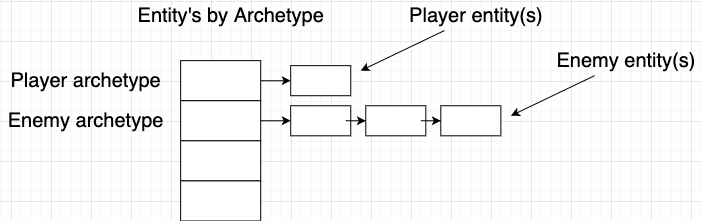

The diagram above was exported from draw.io. Its source (the exported page's mxGraphModel, read from the mxfile embedded in the PNG):
<mxGraphModel dx="928" dy="704" grid="1" gridSize="10" guides="1" tooltips="1" connect="1" arrows="1" fold="1" page="1" pageScale="1" pageWidth="850" pageHeight="600" math="0" shadow="0">
  <root>
    <mxCell id="M-IE22q1ZYHwsOlyX31J-0" />
    <mxCell id="M-IE22q1ZYHwsOlyX31J-1" parent="M-IE22q1ZYHwsOlyX31J-0" />
    <mxCell id="M-IE22q1ZYHwsOlyX31J-10" value="" style="edgeStyle=orthogonalEdgeStyle;rounded=0;orthogonalLoop=1;jettySize=auto;html=1;fontSize=20;" edge="1" parent="M-IE22q1ZYHwsOlyX31J-1" source="M-IE22q1ZYHwsOlyX31J-2" target="M-IE22q1ZYHwsOlyX31J-9">
      <mxGeometry relative="1" as="geometry" />
    </mxCell>
    <mxCell id="M-IE22q1ZYHwsOlyX31J-2" value="" style="rounded=0;whiteSpace=wrap;html=1;fontSize=20;" vertex="1" parent="M-IE22q1ZYHwsOlyX31J-1">
      <mxGeometry x="210" y="100" width="80" height="40" as="geometry" />
    </mxCell>
    <mxCell id="M-IE22q1ZYHwsOlyX31J-3" value="Entity's by Archetype" style="text;html=1;resizable=0;autosize=1;align=center;verticalAlign=middle;points=[];fillColor=none;strokeColor=none;rounded=0;fontSize=20;" vertex="1" parent="M-IE22q1ZYHwsOlyX31J-1">
      <mxGeometry x="160" y="40" width="200" height="30" as="geometry" />
    </mxCell>
    <mxCell id="M-IE22q1ZYHwsOlyX31J-6" value="" style="rounded=0;whiteSpace=wrap;html=1;fontSize=20;" vertex="1" parent="M-IE22q1ZYHwsOlyX31J-1">
      <mxGeometry x="210" y="140" width="80" height="40" as="geometry" />
    </mxCell>
    <mxCell id="M-IE22q1ZYHwsOlyX31J-7" value="" style="rounded=0;whiteSpace=wrap;html=1;fontSize=20;" vertex="1" parent="M-IE22q1ZYHwsOlyX31J-1">
      <mxGeometry x="210" y="180" width="80" height="40" as="geometry" />
    </mxCell>
    <mxCell id="M-IE22q1ZYHwsOlyX31J-8" value="" style="rounded=0;whiteSpace=wrap;html=1;fontSize=20;" vertex="1" parent="M-IE22q1ZYHwsOlyX31J-1">
      <mxGeometry x="210" y="220" width="80" height="40" as="geometry" />
    </mxCell>
    <mxCell id="M-IE22q1ZYHwsOlyX31J-9" value="" style="rounded=0;whiteSpace=wrap;html=1;fontSize=20;" vertex="1" parent="M-IE22q1ZYHwsOlyX31J-1">
      <mxGeometry x="320" y="105" width="60" height="30" as="geometry" />
    </mxCell>
    <mxCell id="M-IE22q1ZYHwsOlyX31J-15" value="Player archetype" style="text;html=1;resizable=0;autosize=1;align=center;verticalAlign=middle;points=[];fillColor=none;strokeColor=none;rounded=0;fontSize=20;" vertex="1" parent="M-IE22q1ZYHwsOlyX31J-1">
      <mxGeometry x="30" y="105" width="170" height="30" as="geometry" />
    </mxCell>
    <mxCell id="M-IE22q1ZYHwsOlyX31J-16" value="Enemy archetype" style="text;html=1;resizable=0;autosize=1;align=center;verticalAlign=middle;points=[];fillColor=none;strokeColor=none;rounded=0;fontSize=20;" vertex="1" parent="M-IE22q1ZYHwsOlyX31J-1">
      <mxGeometry x="30" y="145" width="170" height="30" as="geometry" />
    </mxCell>
    <mxCell id="M-IE22q1ZYHwsOlyX31J-20" value="Player entity(s)" style="text;html=1;resizable=0;autosize=1;align=center;verticalAlign=middle;points=[];fillColor=none;strokeColor=none;rounded=0;fontSize=20;" vertex="1" parent="M-IE22q1ZYHwsOlyX31J-1">
      <mxGeometry x="430" y="40" width="150" height="30" as="geometry" />
    </mxCell>
    <mxCell id="M-IE22q1ZYHwsOlyX31J-21" value="" style="endArrow=classic;html=1;fontSize=20;" edge="1" parent="M-IE22q1ZYHwsOlyX31J-1" source="M-IE22q1ZYHwsOlyX31J-20">
      <mxGeometry width="50" height="50" relative="1" as="geometry">
        <mxPoint x="340" y="410" as="sourcePoint" />
        <mxPoint x="390" y="110" as="targetPoint" />
      </mxGeometry>
    </mxCell>
    <mxCell id="M-IE22q1ZYHwsOlyX31J-22" value="" style="edgeStyle=orthogonalEdgeStyle;rounded=0;orthogonalLoop=1;jettySize=auto;html=1;fontSize=20;" edge="1" target="M-IE22q1ZYHwsOlyX31J-23" parent="M-IE22q1ZYHwsOlyX31J-1">
      <mxGeometry relative="1" as="geometry">
        <mxPoint x="290" y="160" as="sourcePoint" />
      </mxGeometry>
    </mxCell>
    <mxCell id="M-IE22q1ZYHwsOlyX31J-23" value="" style="rounded=0;whiteSpace=wrap;html=1;fontSize=20;" vertex="1" parent="M-IE22q1ZYHwsOlyX31J-1">
      <mxGeometry x="320" y="145" width="60" height="30" as="geometry" />
    </mxCell>
    <mxCell id="M-IE22q1ZYHwsOlyX31J-24" value="" style="edgeStyle=orthogonalEdgeStyle;rounded=0;orthogonalLoop=1;jettySize=auto;html=1;fontSize=20;" edge="1" target="M-IE22q1ZYHwsOlyX31J-25" parent="M-IE22q1ZYHwsOlyX31J-1">
      <mxGeometry relative="1" as="geometry">
        <mxPoint x="380" y="160" as="sourcePoint" />
      </mxGeometry>
    </mxCell>
    <mxCell id="M-IE22q1ZYHwsOlyX31J-25" value="" style="rounded=0;whiteSpace=wrap;html=1;fontSize=20;" vertex="1" parent="M-IE22q1ZYHwsOlyX31J-1">
      <mxGeometry x="395" y="145" width="60" height="30" as="geometry" />
    </mxCell>
    <mxCell id="M-IE22q1ZYHwsOlyX31J-26" value="" style="edgeStyle=orthogonalEdgeStyle;rounded=0;orthogonalLoop=1;jettySize=auto;html=1;fontSize=20;exitX=1;exitY=0.5;exitDx=0;exitDy=0;" edge="1" target="M-IE22q1ZYHwsOlyX31J-27" parent="M-IE22q1ZYHwsOlyX31J-1" source="M-IE22q1ZYHwsOlyX31J-25">
      <mxGeometry relative="1" as="geometry">
        <mxPoint x="470" y="160" as="sourcePoint" />
      </mxGeometry>
    </mxCell>
    <mxCell id="M-IE22q1ZYHwsOlyX31J-27" value="" style="rounded=0;whiteSpace=wrap;html=1;fontSize=20;" vertex="1" parent="M-IE22q1ZYHwsOlyX31J-1">
      <mxGeometry x="470" y="145" width="60" height="30" as="geometry" />
    </mxCell>
    <mxCell id="M-IE22q1ZYHwsOlyX31J-28" value="Enemy&amp;nbsp;entity(s)" style="text;html=1;resizable=0;autosize=1;align=center;verticalAlign=middle;points=[];fillColor=none;strokeColor=none;rounded=0;fontSize=20;" vertex="1" parent="M-IE22q1ZYHwsOlyX31J-1">
      <mxGeometry x="580" y="85" width="150" height="30" as="geometry" />
    </mxCell>
    <mxCell id="M-IE22q1ZYHwsOlyX31J-29" value="" style="endArrow=classic;html=1;fontSize=20;" edge="1" source="M-IE22q1ZYHwsOlyX31J-28" parent="M-IE22q1ZYHwsOlyX31J-1">
      <mxGeometry width="50" height="50" relative="1" as="geometry">
        <mxPoint x="490" y="455" as="sourcePoint" />
        <mxPoint x="540" y="155" as="targetPoint" />
      </mxGeometry>
    </mxCell>
  </root>
</mxGraphModel>